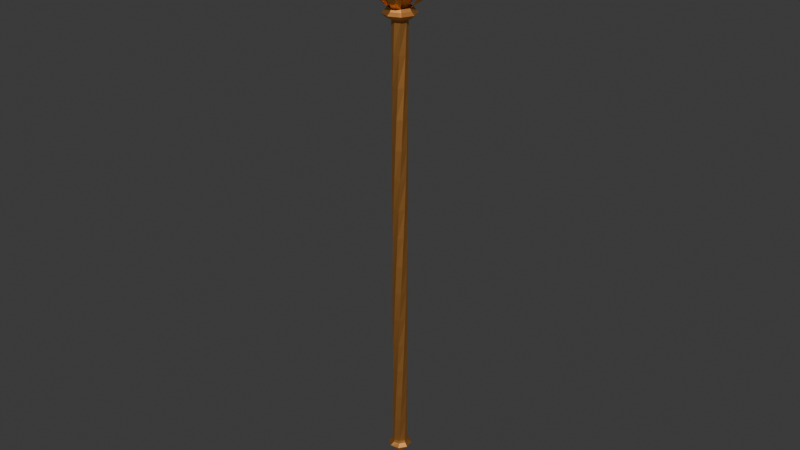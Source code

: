 # Source: staff.blend  (saved by Blender 4.4.32; exported with 4.5.12 LTS)
import bpy
from mathutils import Matrix  # noqa: F401  (used for matrix-valued properties, if any)

bpy.ops.wm.read_factory_settings(use_empty=True)
scene = bpy.context.scene
scene.name = 'Scene'

# ---- collections
col_collection = bpy.data.collections.new('Collection'); scene.collection.children.link(col_collection)

# ---- materials (node trees are filled in below, after node groups)
mat_material = bpy.data.materials.new('Material')
mat_material.alpha_threshold = 0.0
mat_material.use_transparent_shadow = False
mat_material.roughness = 0.5
mat_material.line_color = (0.0, 0.0, 0.0, 1.0)
mat_material_001 = bpy.data.materials.new('Material.001')
mat_material_001.use_transparent_shadow = False

# ---- material node trees
mat_material.use_nodes = True; mat_material.node_tree.nodes.clear()
_N = mat_material.node_tree.nodes; _L = mat_material.node_tree.links
n0 = _N.new('ShaderNodeBsdfPrincipled'); n0.name = 'Principled BSDF'; n0.location = (-18, 142)
n0.inputs[0].default_value = (0.8006, 0.3705, 0.1026, 1.0)
n0.inputs[1].default_value = 0.9455
n0.inputs[27].default_value = (1.0, 0.8479, 0.2661, 1.0)
n1 = _N.new('ShaderNodeOutputMaterial'); n1.name = 'Material Output'; n1.location = (272, 142)
_L.new(n0.outputs[0], n1.inputs[0])
n1.is_active_output = True
mat_material_001.use_nodes = True; mat_material_001.node_tree.nodes.clear()
_N = mat_material_001.node_tree.nodes; _L = mat_material_001.node_tree.links
n0 = _N.new('ShaderNodeBsdfPrincipled'); n0.name = 'Principled BSDF'; n0.location = (23, 299)
n0.inputs[0].default_value = (1.0, 0.6957, 0.01269, 1.0)
n0.inputs[1].default_value = 0.7909
n0.inputs[2].default_value = 0.3227
n0.inputs[27].default_value = (1.0, 0.6939, 0.01298, 1.0)
n1 = _N.new('ShaderNodeOutputMaterial'); n1.name = 'Material Output'; n1.location = (313, 299)
_L.new(n0.outputs[0], n1.inputs[0])
n1.is_active_output = True

# ---- world
world_world = bpy.data.worlds.new('World'); scene.world = world_world
world_world.use_nodes = True; world_world.node_tree.nodes.clear()
_N = world_world.node_tree.nodes; _L = world_world.node_tree.links
n0 = _N.new('ShaderNodeOutputWorld'); n0.name = 'World Output'; n0.location = (300, 300)
n1 = _N.new('ShaderNodeBackground'); n1.name = 'Background'; n1.location = (10, 300)
n1.inputs[0].default_value = (0.05088, 0.05088, 0.05088, 1.0)
_L.new(n1.outputs[0], n0.inputs[0])
n0.is_active_output = True
world_world.color = (0.05088, 0.05088, 0.05088)
world_world.use_sun_shadow = False
world_world.sun_shadow_jitter_overblur = 0.0

# ---- meshes
me_cube = bpy.data.meshes.new('Cube')
me_cube.from_pydata([(3.148e-05, -0.001434, -0.02072), (-3.148e-05, 0.001434, -0.02072), (-0.0007538, 0.003765, -0.01442), (0.0007538, -0.003765, -0.01442), (-0.003784, 0.000807, -0.01442), (-0.001381, 0.0002486, -0.02072), (0.003784, -0.000807, -0.01442), (0.001381, -0.0002486, -0.02072), (-0.003522, 0.005201, 0.3303), (-0.004342, 0.004542, 0.3553), (-0.005041, 0.003756, 0.3802), (-0.005599, 0.002863, 0.4057), (0.001788, 0.001776, 0.02017), (0.002521, -8.509e-06, 0.02017), (-0.001788, -0.001776, 0.02017), (-0.002521, 8.509e-06, 0.02017), (0.001776, -0.001788, 0.02017), (-0.001776, 0.001788, 0.02017), (8.509e-06, 0.002521, 0.02017), (-8.509e-06, -0.002521, 0.02017), (0.006321, 0.007749, 0.02913), (-0.006321, -0.007749, 0.02913), (0.00101, -0.009949, 0.02913), (0.009949, 0.00101, 0.02913), (-0.009949, -0.00101, 0.02913), (0.007749, -0.006321, 0.02913), (-0.007749, 0.006321, 0.02913), (-0.00101, 0.009949, 0.02913), (0.004118, 0.005639, 0.03161), (-0.004118, -0.005639, 0.03161), (0.001075, -0.006899, 0.03161), (0.006899, 0.001075, 0.03161), (-0.006899, -0.001075, 0.03161), (0.005639, -0.004118, 0.03161), (-0.005639, 0.004118, 0.03161), (-0.001075, 0.006899, 0.03161), (0.01164, 0.01199, -6.966e-05), (0.003928, -0.007862, 9.283e-05), (-0.003928, 0.007862, 9.283e-05), (-0.01164, -0.01199, -6.966e-05), (0.008727, -0.001266, 9.283e-05), (-0.008727, 0.001266, 9.283e-05), (-0.007933, -0.01458, -6.966e-05), (0.007933, 0.01458, -6.966e-05), (0.006838, 0.002983, -0.008125), (0.002497, -0.00671, -0.004891), (-0.002497, 0.00671, -0.004891), (0.007118, -0.001079, -0.004891), (-0.007118, 0.001079, -0.004891), (-0.006838, -0.002983, -0.008125), (-0.002084, -0.007176, -0.008125), (0.002084, 0.007176, -0.008125), (-0.006768, -0.005097, 0.007803), (-0.001281, -0.008373, 0.007803), (0.001281, 0.008373, 0.007803), (0.006768, 0.005097, 0.007803), (0.002962, -0.006671, 0.005461), (-0.002962, 0.006671, 0.005461), (0.007355, 0.0002022, 0.005461), (-0.007355, -0.0002022, 0.005461), (-0.002604, 0.005713, 0.3054), (-0.001613, 0.006065, 0.2805), (-0.0005787, 0.006247, 0.2555), (0.0004714, 0.006253, 0.2306), (0.001507, 0.006084, 0.2057), (0.0025, 0.005745, 0.1807), (0.003422, 0.005245, 0.1558), (0.004248, 0.004599, 0.1309), (0.004953, 0.003824, 0.1059), (0.005519, 0.002943, 0.08098), (0.005931, 0.00198, 0.05604), (0.005599, -0.002863, 0.4057), (0.005041, -0.003756, 0.3802), (0.004342, -0.004542, 0.3553), (0.003522, -0.005201, 0.3303), (0.002604, -0.005713, 0.3054), (0.001613, -0.006065, 0.2805), (0.0005787, -0.006247, 0.2555), (-0.0004714, -0.006253, 0.2306), (-0.001507, -0.006084, 0.2057), (-0.0025, -0.005745, 0.1807), (-0.003422, -0.005245, 0.1558), (-0.004248, -0.004599, 0.1309), (-0.004953, -0.003824, 0.1059), (-0.005519, -0.002943, 0.08098), (-0.005931, -0.00198, 0.05604), (-0.001934, 0.005984, 0.4057), (-0.0009087, 0.00622, 0.3802), (0.0001418, 0.006282, 0.3553), (0.001187, 0.006168, 0.3303), (0.002199, 0.005881, 0.3054), (0.003148, 0.005429, 0.2805), (0.004008, 0.004826, 0.2555), (0.004755, 0.004088, 0.2306), (0.005368, 0.003236, 0.2057), (0.00583, 0.002294, 0.1807), (0.006129, 0.001289, 0.1558), (0.006255, 0.0002484, 0.1309), (0.006207, -0.0007983, 0.1059), (0.005984, -0.001822, 0.08098), (0.005594, -0.002793, 0.05604), (0.001934, -0.005984, 0.4057), (0.0009087, -0.00622, 0.3802), (-0.0001418, -0.006282, 0.3553), (-0.001187, -0.006168, 0.3303), (-0.002199, -0.005881, 0.3054), (-0.003148, -0.005429, 0.2805), (-0.004008, -0.004826, 0.2555), (-0.004755, -0.004088, 0.2306), (-0.005368, -0.003236, 0.2057), (-0.00583, -0.002294, 0.1807), (-0.006129, -0.001289, 0.1558), (-0.006255, -0.0002484, 0.1309), (-0.006207, 0.0007983, 0.1059), (-0.005984, 0.001822, 0.08098), (-0.005594, 0.002793, 0.05604), (-0.002863, -0.005599, 0.4057), (-0.003756, -0.005041, 0.3802), (-0.004542, -0.004342, 0.3553), (-0.005201, -0.003522, 0.3303), (-0.005713, -0.002604, 0.3054), (-0.006065, -0.001613, 0.2805), (-0.006247, -0.0005787, 0.2555), (-0.006253, 0.0004714, 0.2306), (-0.006084, 0.001507, 0.2057), (-0.005745, 0.0025, 0.1807), (-0.005245, 0.003422, 0.1558), (-0.004599, 0.004248, 0.1309), (-0.003824, 0.004953, 0.1059), (-0.002943, 0.005519, 0.08098), (-0.00198, 0.005931, 0.05604), (0.002793, 0.005594, 0.05604), (0.001822, 0.005984, 0.08098), (0.0007983, 0.006207, 0.1059), (-0.0002484, 0.006255, 0.1309), (-0.001289, 0.006129, 0.1558), (-0.002294, 0.00583, 0.1807), (-0.003236, 0.005368, 0.2057), (-0.004088, 0.004755, 0.2306), (-0.004826, 0.004008, 0.2555), (-0.005429, 0.003148, 0.2805), (-0.005881, 0.002199, 0.3054), (-0.006168, 0.001187, 0.3303), (-0.006282, 0.0001418, 0.3553), (-0.00622, -0.0009087, 0.3802), (-0.005984, -0.001934, 0.4057), (-0.002793, -0.005594, 0.05604), (-0.001822, -0.005984, 0.08098), (-0.0007983, -0.006207, 0.1059), (0.0002484, -0.006255, 0.1309), (0.001289, -0.006129, 0.1558), (0.002294, -0.00583, 0.1807), (0.003236, -0.005368, 0.2057), (0.004088, -0.004755, 0.2306), (0.004826, -0.004008, 0.2555), (0.005429, -0.003148, 0.2805), (0.005881, -0.002199, 0.3054), (0.006168, -0.001187, 0.3303), (0.006282, -0.0001418, 0.3553), (0.00622, 0.0009087, 0.3802), (0.005984, 0.001934, 0.4057), (0.004292, 0.008393, 0.4155), (0.00897, 0.0029, 0.4155), (-0.00897, -0.0029, 0.4155), (-0.004292, -0.008393, 0.4155), (0.00198, -0.005931, 0.05604), (0.002943, -0.005519, 0.08098), (0.003824, -0.004953, 0.1059), (0.004599, -0.004248, 0.1309), (0.005245, -0.003422, 0.1558), (0.005745, -0.0025, 0.1807), (0.006084, -0.001507, 0.2057), (0.006253, -0.0004714, 0.2306), (0.006247, 0.0005787, 0.2555), (0.006065, 0.001613, 0.2805), (0.005713, 0.002604, 0.3054), (0.005201, 0.003522, 0.3303), (0.004542, 0.004342, 0.3553), (0.003756, 0.005041, 0.3802), (0.002863, 0.005599, 0.4057), (0.0029, -0.00897, 0.4155), (-0.0029, 0.00897, 0.4155), (0.008393, -0.004292, 0.4155), (-0.008393, 0.004292, 0.4155), (0.006157, 0.001074, 0.0338), (-0.006157, -0.001074, 0.0338), (0.005113, -0.003594, 0.0338), (-0.005113, 0.003594, 0.0338), (-0.001074, 0.006157, 0.0338), (0.003594, 0.005113, 0.0338), (-0.003594, -0.005113, 0.0338), (0.001074, -0.006157, 0.0338), (0.005337, 0.0004394, 0.02465), (-0.005337, -0.0004394, 0.02465), (0.004085, -0.003463, 0.02465), (-0.004085, 0.003463, 0.02465), (-0.0004394, 0.005337, 0.02465), (0.003463, 0.004085, 0.02465), (-0.003463, -0.004085, 0.02465), (0.0004394, -0.005337, 0.02465), (0.01055, 0.02063, 0.4319), (0.02205, 0.007128, 0.4319), (-0.02205, -0.007128, 0.4319), (-0.01055, -0.02063, 0.4319), (0.007128, -0.02205, 0.4319), (-0.007128, 0.02205, 0.4319), (0.02063, -0.01055, 0.4319), (-0.02063, 0.01055, 0.4319), (0.0141, 0.02756, 0.4487), (0.02946, 0.009523, 0.4487), (-0.02946, -0.009523, 0.4487), (-0.0141, -0.02756, 0.4487), (0.009523, -0.02946, 0.4487), (-0.009523, 0.02946, 0.4487), (0.02756, -0.0141, 0.4487), (-0.02756, 0.0141, 0.4487), (0.00313, 0.01783, 0.4967), (0.0181, 0.0002482, 0.4967), (-0.0181, -0.0002482, 0.4967), (-0.00313, -0.01783, 0.4967), (0.0002482, -0.0181, 0.4967), (-0.0002481, 0.0181, 0.4967), (0.01783, -0.00313, 0.4967), (-0.01783, 0.00313, 0.4967), (-0.006222, -0.01217, 0.4109), (0.013, 0.004204, 0.4109), (-0.01217, 0.006222, 0.4109), (-0.013, -0.004204, 0.4109), (0.004204, -0.013, 0.4109), (0.01217, -0.006222, 0.4109), (-0.004204, 0.013, 0.4109), (0.006222, 0.01217, 0.4109), (-0.004997, -0.009771, 0.4133), (-0.01044, -0.003376, 0.4133), (0.009771, -0.004997, 0.4133), (-0.003376, 0.01044, 0.4133), (0.01044, 0.003376, 0.4133), (-0.009771, 0.004997, 0.4133), (0.003376, -0.01044, 0.4133), (0.004997, 0.009771, 0.4133), (0.01044, 0.003375, 0.4082), (-0.009767, 0.004995, 0.4082), (0.003375, -0.01044, 0.4082), (0.004995, 0.009767, 0.4082), (-0.004995, -0.009767, 0.4082), (-0.01044, -0.003375, 0.4082), (0.009767, -0.004995, 0.4082), (-0.003375, 0.01044, 0.4082), (0.0021, 0.01889, 0.5012), (0.01898, -0.0009377, 0.5012), (-0.01898, 0.0009377, 0.5012), (-0.0021, -0.01889, 0.5012), (-0.0009377, -0.01898, 0.5012), (0.0009377, 0.01898, 0.5012), (0.01889, -0.0021, 0.5012), (-0.01889, 0.0021, 0.5012), (0.005571, 0.001846, 0.4155), (0.005233, -0.002645, 0.4155), (-0.005273, 0.002662, 0.4155), (-0.005611, -0.001829, 0.4155), (-0.002674, -0.005244, 0.4155), (0.002634, 0.005261, 0.4155), (0.001817, -0.005582, 0.4155), (-0.001858, 0.005599, 0.4155), (0.01337, 0.004937, 0.4257), (0.01248, -0.00687, 0.4257), (-0.01252, 0.006887, 0.4257), (-0.01341, -0.00492, 0.4257), (-0.006899, -0.01249, 0.4257), (0.006858, 0.01251, 0.4257), (0.004909, -0.01338, 0.4257), (-0.004949, 0.0134, 0.4257), (0.01864, 0.00893, 0.4362), (0.01709, -0.01161, 0.4362), (-0.01713, 0.01162, 0.4362), (-0.01868, -0.008913, 0.4362), (-0.01163, -0.0171, 0.4362), (0.01159, 0.01712, 0.4362), (0.008902, -0.01865, 0.4362), (-0.008942, 0.01866, 0.4362), (0.0173, 0.01158, 0.4522), (0.01538, -0.01402, 0.4522), (-0.01542, 0.01404, 0.4522), (-0.01734, -0.01156, 0.4522), (-0.01405, -0.01539, 0.4522), (0.01401, 0.01541, 0.4522), (0.01155, -0.01732, 0.4522), (-0.01159, 0.01733, 0.4522), (0.01082, 0.008767, 0.4705), (0.009386, -0.01027, 0.4705), (-0.009426, 0.01029, 0.4705), (-0.01086, -0.008749, 0.4705), (-0.0103, -0.009398, 0.4705), (0.01026, 0.009415, 0.4705), (0.008738, -0.01083, 0.4705), (-0.008778, 0.01085, 0.4705), (0.002869, 0.0001028, 0.4155), (0.0005058, 0.002851, 0.4155), (-0.000546, -0.002834, 0.4155), (-0.002909, -8.576e-05, 0.4155), (0.008278, 0.02579, 0.4336), (-0.000792, 0.01669, 0.4209), (0.003441, 0.01635, 0.4209), (0.01669, 0.000792, 0.4209), (0.01635, -0.003441, 0.4209), (-0.01669, -0.000792, 0.4209), (-0.01635, 0.003441, 0.4209), (0.000792, -0.01669, 0.4209), (-0.003441, -0.01635, 0.4209), (0.02678, 0.004062, 0.4336), (-0.004062, 0.02678, 0.4336), (0.02579, -0.008278, 0.4336), (0.004062, -0.02678, 0.4336), (-0.008278, -0.02579, 0.4336), (-0.02678, -0.004062, 0.4336), (-0.02579, 0.008278, 0.4336), (-0.03138, 0.01112, 0.447), (-0.03275, -0.005979, 0.447), (0.01112, 0.03138, 0.447), (-0.005979, 0.03275, 0.447), (-0.01112, -0.03138, 0.447), (0.005979, -0.03275, 0.447), (0.03138, -0.01112, 0.447), (0.03275, 0.005979, 0.447), (0.001368, 0.0237, 0.485), (0.002426, 0.02361, 0.485), (0.0237, -0.001368, 0.485), (0.02361, -0.002426, 0.485), (-0.0237, 0.001368, 0.485), (-0.02361, 0.002426, 0.485), (-0.001368, -0.0237, 0.485), (-0.002426, -0.02361, 0.485), (0.0005194, -0.0006054, 0.4211), (6.814e-05, -7.942e-05, 0.4513), (-0.0006054, -0.0005194, 0.4211), (-7.942e-05, -6.814e-05, 0.4513), (0.0006054, 0.0005194, 0.4211), (7.942e-05, 6.814e-05, 0.4513), (-0.0005194, 0.0006054, 0.4211), (-6.814e-05, 7.942e-05, 0.4513), (0.007641, -0.008906, 0.428), (-0.008906, -0.007641, 0.428), (-0.007641, 0.008906, 0.428), (0.008906, 0.007641, 0.428), (0.003421, -0.003987, 0.427), (-0.003987, -0.003421, 0.427), (-0.003421, 0.003987, 0.427), (0.003987, 0.003421, 0.427), (0.001312, -0.001529, 0.4337), (-0.001529, -0.001312, 0.4337), (-0.001312, 0.001529, 0.4337), (0.001529, 0.001312, 0.4337), (-0.002429, -0.002084, 0.4303), (-0.002084, 0.002429, 0.4303), (0.002429, 0.002084, 0.4303), (0.002084, -0.002429, 0.4303), (-0.007654, -0.006566, 0.4254), (-0.006566, 0.007654, 0.4254), (0.007654, 0.006566, 0.4254), (0.006566, -0.007654, 0.4254), (-0.004908, -0.004211, 0.423), (-0.004211, 0.004908, 0.423), (0.004908, 0.004211, 0.423), (0.004211, -0.004908, 0.423), (-0.0003887, 2.973e-05, 0.4211), (-0.0001043, 7.979e-06, 0.4513), (0.0003887, -2.973e-05, 0.4211), (0.0001043, -7.979e-06, 0.4513), (0.005719, -0.0004374, 0.4258), (-0.005719, 0.0004374, 0.4258), (0.003066, -0.0002345, 0.4251), (-0.003066, 0.0002345, 0.4251), (0.001421, -0.0001086, 0.4337), (-0.001421, 0.0001086, 0.4337), (-0.002256, 0.0001725, 0.4303), (0.002256, -0.0001725, 0.4303), (-0.004915, 0.0003759, 0.4241), (0.004915, -0.0003759, 0.4241), (0.003152, -0.000241, 0.4224), (-0.003152, 0.000241, 0.4224), (-2.973e-05, -0.0003887, 0.4211), (-7.979e-06, -0.0001043, 0.4513), (2.973e-05, 0.0003887, 0.4211), (7.979e-06, 0.0001043, 0.4513), (0.0004374, 0.005719, 0.4258), (-0.0004374, -0.005719, 0.4258), (0.0002345, 0.003066, 0.4251), (-0.0002345, -0.003066, 0.4251), (0.0001086, 0.001421, 0.4337), (-0.0001086, -0.001421, 0.4337), (-0.0001725, -0.002256, 0.4303), (0.0001725, 0.002256, 0.4303), (-0.0003759, -0.004915, 0.4241), (0.0003759, 0.004915, 0.4241), (0.000241, 0.003152, 0.4224), (-0.000241, -0.003152, 0.4224), (4.316e-12, 8.872e-11, 0.4534), (3.261e-11, 3.501e-11, 0.4211), (0.000626, -0.0007296, 0.4398), (-0.0007296, -0.000626, 0.4398), (-0.000626, 0.0007296, 0.4398), (0.0007296, 0.000626, 0.4398), (0.0006778, -5.183e-05, 0.4398), (-0.0006778, 5.183e-05, 0.4398), (5.183e-05, 0.0006778, 0.4398), (-5.183e-05, -0.0006778, 0.4398)], [], [(4, 2, 1, 5), (65, 136, 137, 64), (70, 131, 132, 69), (68, 133, 134, 67), (69, 132, 133, 68), (66, 135, 136, 65), (184, 189, 131, 70), (67, 134, 135, 66), (64, 137, 138, 63), (45, 50, 0, 3), (44, 47, 6, 7), (49, 48, 4, 5), (47, 45, 3, 6), (50, 49, 5, 0), (51, 44, 7, 1), (48, 46, 2, 4), (46, 51, 1, 2), (197, 196, 27, 20), (199, 194, 25, 22), (198, 199, 22, 21), (196, 195, 26, 27), (195, 193, 24, 26), (194, 192, 23, 25), (193, 198, 21, 24), (192, 197, 20, 23), (20, 27, 35, 28), (22, 25, 33, 30), (21, 22, 30, 29), (27, 26, 34, 35), (26, 24, 32, 34), (25, 23, 31, 33), (24, 21, 29, 32), (23, 20, 28, 31), (5, 1, 7, 0), (0, 7, 6, 3), (57, 54, 43, 38), (59, 57, 38, 41), (54, 55, 36, 43), (53, 52, 39, 42), (58, 56, 37, 40), (52, 59, 41, 39), (55, 58, 40, 36), (56, 53, 42, 37), (38, 43, 51, 46), (41, 38, 46, 48), (43, 36, 44, 51), (42, 39, 49, 50), (40, 37, 45, 47), (39, 41, 48, 49), (36, 40, 47, 44), (37, 42, 50, 45), (16, 19, 53, 56), (12, 13, 58, 55), (14, 15, 59, 52), (13, 16, 56, 58), (19, 14, 52, 53), (18, 12, 55, 54), (15, 17, 57, 59), (17, 18, 54, 57), (63, 138, 139, 62), (62, 139, 140, 61), (61, 140, 141, 60), (60, 141, 142, 8), (8, 142, 143, 9), (9, 143, 144, 10), (10, 144, 145, 11), (185, 190, 146, 85), (85, 146, 147, 84), (84, 147, 148, 83), (83, 148, 149, 82), (82, 149, 150, 81), (81, 150, 151, 80), (80, 151, 152, 79), (79, 152, 153, 78), (78, 153, 154, 77), (77, 154, 155, 76), (76, 155, 156, 75), (75, 156, 157, 74), (74, 157, 158, 73), (73, 158, 159, 72), (72, 159, 160, 71), (186, 184, 70, 100), (100, 70, 69, 99), (99, 69, 68, 98), (98, 68, 67, 97), (97, 67, 66, 96), (96, 66, 65, 95), (95, 65, 64, 94), (94, 64, 63, 93), (93, 63, 62, 92), (92, 62, 61, 91), (91, 61, 60, 90), (90, 60, 8, 89), (89, 8, 9, 88), (88, 9, 10, 87), (87, 10, 11, 86), (187, 185, 85, 115), (115, 85, 84, 114), (114, 84, 83, 113), (113, 83, 82, 112), (112, 82, 81, 111), (111, 81, 80, 110), (110, 80, 79, 109), (109, 79, 78, 108), (108, 78, 77, 107), (107, 77, 76, 106), (106, 76, 75, 105), (105, 75, 74, 104), (104, 74, 73, 103), (103, 73, 72, 102), (102, 72, 71, 101), (188, 187, 115, 130), (130, 115, 114, 129), (129, 114, 113, 128), (128, 113, 112, 127), (127, 112, 111, 126), (126, 111, 110, 125), (125, 110, 109, 124), (124, 109, 108, 123), (123, 108, 107, 122), (122, 107, 106, 121), (121, 106, 105, 120), (120, 105, 104, 119), (119, 104, 103, 118), (118, 103, 102, 117), (117, 102, 101, 116), (190, 191, 165, 146), (146, 165, 166, 147), (147, 166, 167, 148), (148, 167, 168, 149), (149, 168, 169, 150), (150, 169, 170, 151), (151, 170, 171, 152), (152, 171, 172, 153), (153, 172, 173, 154), (154, 173, 174, 155), (155, 174, 175, 156), (156, 175, 176, 157), (157, 176, 177, 158), (158, 177, 178, 159), (159, 178, 179, 160), (236, 239, 161, 162), (237, 233, 163, 183), (238, 234, 182, 180), (239, 235, 181, 161), (191, 186, 100, 165), (165, 100, 99, 166), (166, 99, 98, 167), (167, 98, 97, 168), (168, 97, 96, 169), (169, 96, 95, 170), (170, 95, 94, 171), (171, 94, 93, 172), (172, 93, 92, 173), (173, 92, 91, 174), (174, 91, 90, 175), (175, 90, 89, 176), (176, 89, 88, 177), (177, 88, 87, 178), (178, 87, 86, 179), (189, 188, 130, 131), (131, 130, 129, 132), (132, 129, 128, 133), (133, 128, 127, 134), (134, 127, 126, 135), (135, 126, 125, 136), (136, 125, 124, 137), (137, 124, 123, 138), (138, 123, 122, 139), (139, 122, 121, 140), (140, 121, 120, 141), (141, 120, 119, 142), (142, 119, 118, 143), (143, 118, 117, 144), (144, 117, 116, 145), (235, 237, 183, 181), (233, 232, 164, 163), (232, 238, 180, 164), (234, 236, 162, 182), (28, 35, 188, 189), (30, 33, 186, 191), (29, 30, 191, 190), (35, 34, 187, 188), (34, 32, 185, 187), (33, 31, 184, 186), (32, 29, 190, 185), (31, 28, 189, 184), (13, 12, 197, 192), (15, 14, 198, 193), (16, 13, 192, 194), (17, 15, 193, 195), (18, 17, 195, 196), (14, 19, 199, 198), (19, 16, 194, 199), (12, 18, 196, 197), (302, 301, 310, 300), (304, 303, 309, 311), (308, 307, 312, 313), (306, 305, 314, 315), (315, 314, 317, 316), (300, 310, 319, 318), (313, 312, 321, 320), (311, 309, 323, 322), (316, 317, 328, 329), (318, 319, 324, 325), (320, 321, 330, 331), (322, 323, 326, 327), (246, 240, 225, 229), (244, 242, 228, 224), (245, 244, 224, 227), (247, 241, 226, 230), (243, 247, 230, 231), (242, 246, 229, 228), (241, 245, 227, 226), (240, 243, 231, 225), (229, 225, 236, 234), (224, 228, 238, 232), (227, 224, 232, 233), (230, 226, 237, 235), (231, 230, 235, 239), (228, 229, 234, 238), (226, 227, 233, 237), (225, 231, 239, 236), (160, 179, 243, 240), (11, 145, 245, 241), (101, 71, 246, 242), (179, 86, 247, 243), (86, 11, 241, 247), (145, 116, 244, 245), (116, 101, 242, 244), (71, 160, 240, 246), (223, 218, 250, 255), (216, 221, 253, 248), (219, 220, 252, 251), (222, 217, 249, 254), (256, 261, 269, 264), (262, 257, 265, 270), (259, 260, 268, 267), (263, 258, 266, 271), (271, 266, 274, 279), (264, 269, 277, 272), (267, 268, 276, 275), (270, 265, 273, 278), (279, 274, 282, 287), (272, 277, 285, 280), (275, 276, 284, 283), (278, 273, 281, 286), (287, 282, 290, 295), (280, 285, 293, 288), (283, 284, 292, 291), (286, 281, 289, 294), (297, 299, 258, 263), (257, 262, 298, 296), (296, 298, 299, 297), (259, 299, 298, 260), (261, 256, 296, 297), (301, 302, 161, 181), (303, 304, 182, 162), (305, 306, 183, 163), (307, 308, 164, 180), (302, 300, 200, 161), (309, 303, 162, 201), (310, 301, 181, 205), (304, 311, 206, 182), (312, 307, 180, 204), (308, 313, 203, 164), (314, 305, 163, 202), (306, 315, 207, 183), (315, 316, 215, 207), (317, 314, 202, 210), (300, 318, 208, 200), (319, 310, 205, 213), (313, 320, 211, 203), (321, 312, 204, 212), (311, 322, 214, 206), (323, 309, 201, 209), (325, 324, 221, 216), (327, 326, 217, 222), (329, 328, 218, 223), (331, 330, 220, 219), (316, 329, 223, 215), (328, 317, 210, 218), (318, 325, 216, 208), (324, 319, 213, 221), (320, 331, 219, 211), (330, 321, 212, 220), (322, 327, 222, 214), (326, 323, 209, 217), (405, 381, 335, 399), (403, 365, 339, 400), (404, 383, 337, 401), (402, 367, 333, 398), (397, 382, 336, 366), (396, 381, 333, 367), (377, 368, 340, 359), (393, 384, 343, 358), (376, 369, 342, 357), (392, 385, 341, 356), (368, 370, 344, 340), (384, 386, 347, 343), (369, 371, 346, 342), (385, 387, 345, 341), (375, 372, 348, 355), (391, 388, 351, 354), (374, 373, 350, 353), (390, 389, 349, 352), (387, 390, 352, 345), (371, 374, 353, 346), (386, 391, 354, 347), (370, 375, 355, 344), (395, 392, 356, 360), (379, 376, 357, 361), (394, 393, 358, 362), (378, 377, 359, 363), (366, 378, 363, 332), (382, 394, 362, 336), (364, 379, 361, 338), (380, 395, 360, 334), (334, 360, 379, 364), (336, 362, 378, 366), (362, 358, 377, 378), (360, 356, 376, 379), (347, 354, 375, 370), (345, 352, 374, 371), (352, 349, 373, 374), (354, 351, 372, 375), (341, 345, 371, 369), (343, 347, 370, 368), (356, 341, 369, 376), (358, 343, 368, 377), (383, 396, 367, 337), (380, 397, 366, 332), (401, 337, 367, 402), (399, 335, 365, 403), (334, 364, 397, 380), (339, 365, 396, 383), (332, 363, 395, 380), (338, 361, 394, 382), (361, 357, 393, 394), (363, 359, 392, 395), (346, 353, 391, 386), (344, 355, 390, 387), (355, 348, 389, 390), (353, 350, 388, 391), (340, 344, 387, 385), (342, 346, 386, 384), (359, 340, 385, 392), (357, 342, 384, 393), (365, 335, 381, 396), (364, 338, 382, 397), (400, 339, 383, 404), (398, 333, 381, 405), (348, 398, 405, 389), (350, 400, 404, 388), (349, 399, 403, 373), (351, 401, 402, 372), (372, 402, 398, 348), (388, 404, 401, 351), (373, 403, 400, 350), (389, 405, 399, 349)])
me_cube.polygons.foreach_set('material_index', [0, 0, 0, 0, 0, 0, 0, 0, 0, 0, 0, 0, 0, 0, 0, 0, 0, 0, 0, 0, 0, 0, 0, 0, 0, 0, 0, 0, 0, 0, 0, 0, 0, 0, 0, 0, 0, 0, 0, 0, 0, 0, 0, 0, 0, 0, 0, 0, 0, 0, 0, 0, 0, 0, 0, 0, 0, 0, 0, 0, 0, 0, 0, 0, 0, 0, 0, 0, 0, 0, 0, 0, 0, 0, 0, 0, 0, 0, 0, 0, 0, 0, 0, 0, 0, 0, 0, 0, 0, 0, 0, 0, 0, 0, 0, 0, 0, 0, 0, 0, 0, 0, 0, 0, 0, 0, 0, 0, 0, 0, 0, 0, 0, 0, 0, 0, 0, 0, 0, 0, 0, 0, 0, 0, 0, 0, 0, 0, 0, 0, 0, 0, 0, 0, 0, 0, 0, 0, 0, 0, 0, 0, 0, 0, 0, 0, 0, 0, 0, 0, 0, 0, 0, 0, 0, 0, 0, 0, 0, 0, 0, 0, 0, 0, 0, 0, 0, 0, 0, 0, 0, 0, 0, 0, 0, 0, 0, 0, 0, 0, 0, 0, 0, 0, 0, 0, 0, 0, 0, 0, 0, 0, 0, 0, 0, 0, 0, 0, 0, 0, 0, 0, 0, 0, 0, 0, 0, 0, 0, 0, 0, 0, 0, 0, 0, 0, 0, 0, 0, 0, 0, 0, 0, 0, 0, 0, 0, 0, 0, 0, 0, 0, 0, 0, 0, 0, 0, 0, 0, 0, 0, 0, 0, 0, 0, 0, 0, 0, 0, 0, 0, 0, 0, 0, 0, 0, 0, 0, 0, 0, 0, 0, 0, 0, 0, 0, 0, 0, 0, 0, 0, 0, 0, 0, 0, 0, 0, 0, 0, 0, 0, 0, 0, 0, 0, 0, 0, 0, 1, 1, 1, 1, 1, 1, 1, 1, 1, 1, 1, 1, 1, 1, 1, 1, 1, 1, 1, 1, 1, 1, 1, 1, 1, 1, 1, 1, 1, 1, 1, 1, 1, 1, 1, 1, 1, 1, 1, 1, 1, 1, 1, 1, 1, 1, 1, 1, 1, 1, 1, 1, 1, 1, 1, 1, 1, 1, 1, 1, 1, 1, 1, 1, 1, 1, 1, 1, 1, 1, 1, 1])
_uv = me_cube.uv_layers.new(name='UVMap')
_uv.uv.foreach_set('vector', [0.125, 0.625, 0.125, 0.5, 0.25, 0.5, 0.125, 0.75, 0.375, 0.625, 0.375, 0.5, 0.375, 0.5, 0.375, 0.625, 0.375, 0.625, 0.375, 0.5, 0.375, 0.5, 0.375, 0.625, 0.375, 0.625, 0.375, 0.5, 0.375, 0.5, 0.375, 0.625, 0.375, 0.625, 0.375, 0.5, 0.375, 0.5, 0.375, 0.625, 0.375, 0.625, 0.375, 0.5, 0.375, 0.5, 0.375, 0.625, 0.375, 0.625, 0.375, 0.5, 0.375, 0.5, 0.375, 0.625, 0.375, 0.625, 0.375, 0.5, 0.375, 0.5, 0.375, 0.625, 0.375, 0.625, 0.375, 0.5, 0.375, 0.5, 0.375, 0.625, 0.375, 0.75, 0.25, 0.75, 0.25, 0.75, 0.375, 0.75, 0.375, 0.5, 0.375, 0.625, 0.375, 0.625, 0.375, 0.5, 0.125, 0.75, 0.125, 0.625, 0.125, 0.625, 0.125, 0.75, 0.375, 0.625, 0.375, 0.75, 0.375, 0.75, 0.375, 0.625, 0.25, 0.75, 0.125, 0.75, 0.125, 0.75, 0.25, 0.75, 0.25, 0.5, 0.375, 0.5, 0.375, 0.5, 0.25, 0.5, 0.125, 0.625, 0.125, 0.5, 0.125, 0.5, 0.125, 0.625, 0.125, 0.5, 0.25, 0.5, 0.25, 0.5, 0.125, 0.5, 0.375, 0.5, 0.25, 0.5, 0.25, 0.5, 0.375, 0.5, 0.25, 0.75, 0.375, 0.75, 0.375, 0.75, 0.25, 0.75, 0.125, 0.75, 0.25, 0.75, 0.25, 0.75, 0.125, 0.75, 0.25, 0.5, 0.125, 0.5, 0.125, 0.5, 0.25, 0.5, 0.125, 0.5, 0.125, 0.625, 0.125, 0.625, 0.125, 0.5, 0.375, 0.75, 0.375, 0.625, 0.375, 0.625, 0.375, 0.75, 0.125, 0.625, 0.125, 0.75, 0.125, 0.75, 0.125, 0.625, 0.375, 0.625, 0.375, 0.5, 0.375, 0.5, 0.375, 0.625, 0.375, 0.5, 0.25, 0.5, 0.25, 0.5, 0.375, 0.5, 0.25, 0.75, 0.375, 0.75, 0.375, 0.75, 0.25, 0.75, 0.125, 0.75, 0.25, 0.75, 0.25, 0.75, 0.125, 0.75, 0.25, 0.5, 0.125, 0.5, 0.125, 0.5, 0.25, 0.5, 0.125, 0.5, 0.125, 0.625, 0.125, 0.625, 0.125, 0.5, 0.375, 0.75, 0.375, 0.625, 0.375, 0.625, 0.375, 0.75, 0.125, 0.625, 0.125, 0.75, 0.125, 0.75, 0.125, 0.625, 0.375, 0.625, 0.375, 0.5, 0.375, 0.5, 0.375, 0.625, 0.125, 0.75, 0.25, 0.5, 0.375, 0.5, 0.25, 0.75, 0.25, 0.75, 0.375, 0.5, 0.375, 0.625, 0.375, 0.75, 0.125, 0.5, 0.25, 0.5, 0.25, 0.5, 0.125, 0.5, 0.125, 0.625, 0.125, 0.5, 0.125, 0.5, 0.125, 0.625, 0.25, 0.5, 0.375, 0.5, 0.375, 0.5, 0.25, 0.5, 0.25, 0.75, 0.125, 0.75, 0.125, 0.75, 0.25, 0.75, 0.375, 0.625, 0.375, 0.75, 0.375, 0.75, 0.375, 0.625, 0.125, 0.75, 0.125, 0.625, 0.125, 0.625, 0.125, 0.75, 0.375, 0.5, 0.375, 0.625, 0.375, 0.625, 0.375, 0.5, 0.375, 0.75, 0.25, 0.75, 0.25, 0.75, 0.375, 0.75, 0.125, 0.5, 0.25, 0.5, 0.25, 0.5, 0.125, 0.5, 0.125, 0.625, 0.125, 0.5, 0.125, 0.5, 0.125, 0.625, 0.25, 0.5, 0.375, 0.5, 0.375, 0.5, 0.25, 0.5, 0.25, 0.75, 0.125, 0.75, 0.125, 0.75, 0.25, 0.75, 0.375, 0.625, 0.375, 0.75, 0.375, 0.75, 0.375, 0.625, 0.125, 0.75, 0.125, 0.625, 0.125, 0.625, 0.125, 0.75, 0.375, 0.5, 0.375, 0.625, 0.375, 0.625, 0.375, 0.5, 0.375, 0.75, 0.25, 0.75, 0.25, 0.75, 0.375, 0.75, 0.375, 0.75, 0.25, 0.75, 0.25, 0.75, 0.375, 0.75, 0.375, 0.5, 0.375, 0.625, 0.375, 0.625, 0.375, 0.5, 0.125, 0.75, 0.125, 0.625, 0.125, 0.625, 0.125, 0.75, 0.375, 0.625, 0.375, 0.75, 0.375, 0.75, 0.375, 0.625, 0.25, 0.75, 0.125, 0.75, 0.125, 0.75, 0.25, 0.75, 0.25, 0.5, 0.375, 0.5, 0.375, 0.5, 0.25, 0.5, 0.125, 0.625, 0.125, 0.5, 0.125, 0.5, 0.125, 0.625, 0.125, 0.5, 0.25, 0.5, 0.25, 0.5, 0.125, 0.5, 0.375, 0.625, 0.375, 0.5, 0.375, 0.5, 0.375, 0.625, 0.375, 0.625, 0.375, 0.5, 0.375, 0.5, 0.375, 0.625, 0.375, 0.625, 0.375, 0.5, 0.375, 0.5, 0.375, 0.625, 0.375, 0.625, 0.375, 0.5, 0.375, 0.5, 0.375, 0.625, 0.375, 0.625, 0.375, 0.5, 0.375, 0.5, 0.375, 0.625, 0.375, 0.625, 0.375, 0.5, 0.375, 0.5, 0.375, 0.625, 0.375, 0.625, 0.375, 0.5, 0.375, 0.5, 0.375, 0.625, 0.125, 0.625, 0.125, 0.75, 0.125, 0.75, 0.125, 0.625, 0.125, 0.625, 0.125, 0.75, 0.125, 0.75, 0.125, 0.625, 0.125, 0.625, 0.125, 0.75, 0.125, 0.75, 0.125, 0.625, 0.125, 0.625, 0.125, 0.75, 0.125, 0.75, 0.125, 0.625, 0.125, 0.625, 0.125, 0.75, 0.125, 0.75, 0.125, 0.625, 0.125, 0.625, 0.125, 0.75, 0.125, 0.75, 0.125, 0.625, 0.125, 0.625, 0.125, 0.75, 0.125, 0.75, 0.125, 0.625, 0.125, 0.625, 0.125, 0.75, 0.125, 0.75, 0.125, 0.625, 0.125, 0.625, 0.125, 0.75, 0.125, 0.75, 0.125, 0.625, 0.125, 0.625, 0.125, 0.75, 0.125, 0.75, 0.125, 0.625, 0.125, 0.625, 0.125, 0.75, 0.125, 0.75, 0.125, 0.625, 0.125, 0.625, 0.125, 0.75, 0.125, 0.75, 0.125, 0.625, 0.125, 0.625, 0.125, 0.75, 0.125, 0.75, 0.125, 0.625, 0.125, 0.625, 0.125, 0.75, 0.125, 0.75, 0.125, 0.625, 0.125, 0.625, 0.125, 0.75, 0.125, 0.75, 0.125, 0.625, 0.375, 0.75, 0.375, 0.625, 0.375, 0.625, 0.375, 0.75, 0.375, 0.75, 0.375, 0.625, 0.375, 0.625, 0.375, 0.75, 0.375, 0.75, 0.375, 0.625, 0.375, 0.625, 0.375, 0.75, 0.375, 0.75, 0.375, 0.625, 0.375, 0.625, 0.375, 0.75, 0.375, 0.75, 0.375, 0.625, 0.375, 0.625, 0.375, 0.75, 0.375, 0.75, 0.375, 0.625, 0.375, 0.625, 0.375, 0.75, 0.375, 0.75, 0.375, 0.625, 0.375, 0.625, 0.375, 0.75, 0.375, 0.75, 0.375, 0.625, 0.375, 0.625, 0.375, 0.75, 0.375, 0.75, 0.375, 0.625, 0.375, 0.625, 0.375, 0.75, 0.375, 0.75, 0.375, 0.625, 0.375, 0.625, 0.375, 0.75, 0.375, 0.75, 0.375, 0.625, 0.375, 0.625, 0.375, 0.75, 0.375, 0.75, 0.375, 0.625, 0.375, 0.625, 0.375, 0.75, 0.375, 0.75, 0.375, 0.625, 0.375, 0.625, 0.375, 0.75, 0.375, 0.75, 0.375, 0.625, 0.375, 0.625, 0.375, 0.75, 0.375, 0.75, 0.375, 0.625, 0.375, 0.625, 0.375, 0.75, 0.125, 0.5, 0.125, 0.625, 0.125, 0.625, 0.125, 0.5, 0.125, 0.5, 0.125, 0.625, 0.125, 0.625, 0.125, 0.5, 0.125, 0.5, 0.125, 0.625, 0.125, 0.625, 0.125, 0.5, 0.125, 0.5, 0.125, 0.625, 0.125, 0.625, 0.125, 0.5, 0.125, 0.5, 0.125, 0.625, 0.125, 0.625, 0.125, 0.5, 0.125, 0.5, 0.125, 0.625, 0.125, 0.625, 0.125, 0.5, 0.125, 0.5, 0.125, 0.625, 0.125, 0.625, 0.125, 0.5, 0.125, 0.5, 0.125, 0.625, 0.125, 0.625, 0.125, 0.5, 0.125, 0.5, 0.125, 0.625, 0.125, 0.625, 0.125, 0.5, 0.125, 0.5, 0.125, 0.625, 0.125, 0.625, 0.125, 0.5, 0.125, 0.5, 0.125, 0.625, 0.125, 0.625, 0.125, 0.5, 0.125, 0.5, 0.125, 0.625, 0.125, 0.625, 0.125, 0.5, 0.125, 0.5, 0.125, 0.625, 0.125, 0.625, 0.125, 0.5, 0.125, 0.5, 0.125, 0.625, 0.125, 0.625, 0.125, 0.5, 0.125, 0.5, 0.125, 0.625, 0.125, 0.625, 0.125, 0.5, 0.25, 0.5, 0.125, 0.5, 0.125, 0.5, 0.25, 0.5, 0.25, 0.5, 0.125, 0.5, 0.125, 0.5, 0.25, 0.5, 0.25, 0.5, 0.125, 0.5, 0.125, 0.5, 0.25, 0.5, 0.25, 0.5, 0.125, 0.5, 0.125, 0.5, 0.25, 0.5, 0.25, 0.5, 0.125, 0.5, 0.125, 0.5, 0.25, 0.5, 0.25, 0.5, 0.125, 0.5, 0.125, 0.5, 0.25, 0.5, 0.25, 0.5, 0.125, 0.5, 0.125, 0.5, 0.25, 0.5, 0.25, 0.5, 0.125, 0.5, 0.125, 0.5, 0.25, 0.5, 0.25, 0.5, 0.125, 0.5, 0.125, 0.5, 0.25, 0.5, 0.25, 0.5, 0.125, 0.5, 0.125, 0.5, 0.25, 0.5, 0.25, 0.5, 0.125, 0.5, 0.125, 0.5, 0.25, 0.5, 0.25, 0.5, 0.125, 0.5, 0.125, 0.5, 0.25, 0.5, 0.25, 0.5, 0.125, 0.5, 0.125, 0.5, 0.25, 0.5, 0.25, 0.5, 0.125, 0.5, 0.125, 0.5, 0.25, 0.5, 0.25, 0.5, 0.125, 0.5, 0.125, 0.5, 0.25, 0.5, 0.125, 0.75, 0.25, 0.75, 0.25, 0.75, 0.125, 0.75, 0.125, 0.75, 0.25, 0.75, 0.25, 0.75, 0.125, 0.75, 0.125, 0.75, 0.25, 0.75, 0.25, 0.75, 0.125, 0.75, 0.125, 0.75, 0.25, 0.75, 0.25, 0.75, 0.125, 0.75, 0.125, 0.75, 0.25, 0.75, 0.25, 0.75, 0.125, 0.75, 0.125, 0.75, 0.25, 0.75, 0.25, 0.75, 0.125, 0.75, 0.125, 0.75, 0.25, 0.75, 0.25, 0.75, 0.125, 0.75, 0.125, 0.75, 0.25, 0.75, 0.25, 0.75, 0.125, 0.75, 0.125, 0.75, 0.25, 0.75, 0.25, 0.75, 0.125, 0.75, 0.125, 0.75, 0.25, 0.75, 0.25, 0.75, 0.125, 0.75, 0.125, 0.75, 0.25, 0.75, 0.25, 0.75, 0.125, 0.75, 0.125, 0.75, 0.25, 0.75, 0.25, 0.75, 0.125, 0.75, 0.125, 0.75, 0.25, 0.75, 0.25, 0.75, 0.125, 0.75, 0.125, 0.75, 0.25, 0.75, 0.25, 0.75, 0.125, 0.75, 0.125, 0.75, 0.25, 0.75, 0.25, 0.75, 0.125, 0.75, 0.125, 0.75, 0.25, 0.75, 0.25, 0.75, 0.125, 0.75, 0.375, 0.625, 0.375, 0.5, 0.375, 0.5, 0.375, 0.625, 0.125, 0.5, 0.125, 0.625, 0.125, 0.625, 0.125, 0.5, 0.25, 0.75, 0.375, 0.75, 0.375, 0.75, 0.25, 0.75, 0.25, 0.75, 0.375, 0.75, 0.375, 0.75, 0.25, 0.75, 0.25, 0.75, 0.375, 0.75, 0.375, 0.75, 0.25, 0.75, 0.25, 0.75, 0.375, 0.75, 0.375, 0.75, 0.25, 0.75, 0.25, 0.75, 0.375, 0.75, 0.375, 0.75, 0.25, 0.75, 0.25, 0.75, 0.375, 0.75, 0.375, 0.75, 0.25, 0.75, 0.25, 0.75, 0.375, 0.75, 0.375, 0.75, 0.25, 0.75, 0.25, 0.75, 0.375, 0.75, 0.375, 0.75, 0.25, 0.75, 0.25, 0.75, 0.375, 0.75, 0.375, 0.75, 0.25, 0.75, 0.25, 0.75, 0.375, 0.75, 0.375, 0.75, 0.25, 0.75, 0.25, 0.75, 0.375, 0.75, 0.375, 0.75, 0.25, 0.75, 0.25, 0.75, 0.375, 0.75, 0.375, 0.75, 0.25, 0.75, 0.25, 0.75, 0.375, 0.75, 0.375, 0.75, 0.25, 0.75, 0.25, 0.75, 0.375, 0.75, 0.375, 0.75, 0.25, 0.75, 0.25, 0.75, 0.375, 0.75, 0.375, 0.75, 0.25, 0.75, 0.25, 0.75, 0.375, 0.75, 0.375, 0.75, 0.25, 0.75, 0.375, 0.5, 0.25, 0.5, 0.25, 0.5, 0.375, 0.5, 0.375, 0.5, 0.25, 0.5, 0.25, 0.5, 0.375, 0.5, 0.375, 0.5, 0.25, 0.5, 0.25, 0.5, 0.375, 0.5, 0.375, 0.5, 0.25, 0.5, 0.25, 0.5, 0.375, 0.5, 0.375, 0.5, 0.25, 0.5, 0.25, 0.5, 0.375, 0.5, 0.375, 0.5, 0.25, 0.5, 0.25, 0.5, 0.375, 0.5, 0.375, 0.5, 0.25, 0.5, 0.25, 0.5, 0.375, 0.5, 0.375, 0.5, 0.25, 0.5, 0.25, 0.5, 0.375, 0.5, 0.375, 0.5, 0.25, 0.5, 0.25, 0.5, 0.375, 0.5, 0.375, 0.5, 0.25, 0.5, 0.25, 0.5, 0.375, 0.5, 0.375, 0.5, 0.25, 0.5, 0.25, 0.5, 0.375, 0.5, 0.375, 0.5, 0.25, 0.5, 0.25, 0.5, 0.375, 0.5, 0.375, 0.5, 0.25, 0.5, 0.25, 0.5, 0.375, 0.5, 0.375, 0.5, 0.25, 0.5, 0.25, 0.5, 0.375, 0.5, 0.375, 0.5, 0.25, 0.5, 0.25, 0.5, 0.375, 0.5, 0.375, 0.75, 0.375, 0.625, 0.375, 0.625, 0.375, 0.75, 0.375, 0.5, 0.25, 0.5, 0.25, 0.5, 0.375, 0.5, 0.25, 0.5, 0.125, 0.5, 0.125, 0.5, 0.25, 0.5, 0.125, 0.625, 0.125, 0.75, 0.125, 0.75, 0.125, 0.625, 0.375, 0.5, 0.25, 0.5, 0.25, 0.5, 0.375, 0.5, 0.25, 0.75, 0.375, 0.75, 0.375, 0.75, 0.25, 0.75, 0.125, 0.75, 0.25, 0.75, 0.25, 0.75, 0.125, 0.75, 0.25, 0.5, 0.125, 0.5, 0.125, 0.5, 0.25, 0.5, 0.125, 0.5, 0.125, 0.625, 0.125, 0.625, 0.125, 0.5, 0.375, 0.75, 0.375, 0.625, 0.375, 0.625, 0.375, 0.75, 0.125, 0.625, 0.125, 0.75, 0.125, 0.75, 0.125, 0.625, 0.375, 0.625, 0.375, 0.5, 0.375, 0.5, 0.375, 0.625, 0.375, 0.625, 0.375, 0.5, 0.375, 0.5, 0.375, 0.625, 0.125, 0.625, 0.125, 0.75, 0.125, 0.75, 0.125, 0.625, 0.375, 0.75, 0.375, 0.625, 0.375, 0.625, 0.375, 0.75, 0.125, 0.5, 0.125, 0.625, 0.125, 0.625, 0.125, 0.5, 0.25, 0.5, 0.125, 0.5, 0.125, 0.5, 0.25, 0.5, 0.125, 0.75, 0.25, 0.75, 0.25, 0.75, 0.125, 0.75, 0.25, 0.75, 0.375, 0.75, 0.375, 0.75, 0.25, 0.75, 0.375, 0.5, 0.25, 0.5, 0.25, 0.5, 0.375, 0.5, 0.2694, 0.75, 0.3556, 0.75, 0.366, 0.75, 0.259, 0.75, 0.125, 0.6444, 0.125, 0.7306, 0.125, 0.741, 0.125, 0.634, 0.2306, 0.5, 0.1444, 0.5, 0.134, 0.5, 0.241, 0.5, 0.375, 0.6056, 0.375, 0.5194, 0.375, 0.509, 0.375, 0.616, 0.375, 0.616, 0.375, 0.509, 0.375, 0.5068, 0.375, 0.6182, 0.259, 0.75, 0.366, 0.75, 0.3682, 0.75, 0.2568, 0.75, 0.241, 0.5, 0.134, 0.5, 0.1318, 0.5, 0.2432, 0.5, 0.125, 0.634, 0.125, 0.741, 0.125, 0.7432, 0.125, 0.6318, 0.375, 0.6182, 0.375, 0.5068, 0.375, 0.5404, 0.375, 0.5846, 0.2568, 0.75, 0.3682, 0.75, 0.3346, 0.75, 0.2904, 0.75, 0.2432, 0.5, 0.1318, 0.5, 0.1654, 0.5, 0.2096, 0.5, 0.125, 0.6318, 0.125, 0.7432, 0.125, 0.7096, 0.125, 0.6654, 0.125, 0.625, 0.125, 0.75, 0.125, 0.75, 0.125, 0.625, 0.25, 0.5, 0.125, 0.5, 0.125, 0.5, 0.25, 0.5, 0.375, 0.5, 0.25, 0.5, 0.25, 0.5, 0.375, 0.5, 0.375, 0.75, 0.375, 0.625, 0.375, 0.625, 0.375, 0.75, 0.25, 0.75, 0.375, 0.75, 0.375, 0.75, 0.25, 0.75, 0.125, 0.5, 0.125, 0.625, 0.125, 0.625, 0.125, 0.5, 0.375, 0.625, 0.375, 0.5, 0.375, 0.5, 0.375, 0.625, 0.125, 0.75, 0.25, 0.75, 0.25, 0.75, 0.125, 0.75, 0.125, 0.625, 0.125, 0.75, 0.125, 0.75, 0.125, 0.625, 0.25, 0.5, 0.125, 0.5, 0.125, 0.5, 0.25, 0.5, 0.375, 0.5, 0.25, 0.5, 0.25, 0.5, 0.375, 0.5, 0.375, 0.75, 0.375, 0.625, 0.375, 0.625, 0.375, 0.75, 0.25, 0.75, 0.375, 0.75, 0.375, 0.75, 0.25, 0.75, 0.125, 0.5, 0.125, 0.625, 0.125, 0.625, 0.125, 0.5, 0.375, 0.625, 0.375, 0.5, 0.375, 0.5, 0.375, 0.625, 0.125, 0.75, 0.25, 0.75, 0.25, 0.75, 0.125, 0.75, 0.125, 0.75, 0.25, 0.75, 0.25, 0.75, 0.125, 0.75, 0.375, 0.625, 0.375, 0.5, 0.375, 0.5, 0.375, 0.625, 0.125, 0.5, 0.125, 0.625, 0.125, 0.625, 0.125, 0.5, 0.25, 0.75, 0.375, 0.75, 0.375, 0.75, 0.25, 0.75, 0.375, 0.75, 0.375, 0.625, 0.375, 0.625, 0.375, 0.75, 0.375, 0.5, 0.25, 0.5, 0.25, 0.5, 0.375, 0.5, 0.25, 0.5, 0.125, 0.5, 0.125, 0.5, 0.25, 0.5, 0.125, 0.625, 0.125, 0.75, 0.125, 0.75, 0.125, 0.625, 0.375, 0.625, 0.375, 0.5, 0.375, 0.5, 0.375, 0.625, 0.25, 0.75, 0.375, 0.75, 0.375, 0.75, 0.25, 0.75, 0.25, 0.5, 0.125, 0.5, 0.125, 0.5, 0.25, 0.5, 0.125, 0.625, 0.125, 0.75, 0.125, 0.75, 0.125, 0.625, 0.25, 0.75, 0.375, 0.75, 0.375, 0.75, 0.25, 0.75, 0.125, 0.625, 0.125, 0.75, 0.125, 0.75, 0.125, 0.625, 0.25, 0.5, 0.125, 0.5, 0.125, 0.5, 0.25, 0.5, 0.375, 0.625, 0.375, 0.5, 0.375, 0.5, 0.375, 0.625, 0.375, 0.625, 0.375, 0.5, 0.375, 0.5, 0.375, 0.625, 0.25, 0.75, 0.375, 0.75, 0.375, 0.75, 0.25, 0.75, 0.25, 0.5, 0.125, 0.5, 0.125, 0.5, 0.25, 0.5, 0.125, 0.625, 0.125, 0.75, 0.125, 0.75, 0.125, 0.625, 0.375, 0.625, 0.375, 0.5, 0.375, 0.5, 0.375, 0.625, 0.25, 0.75, 0.375, 0.75, 0.375, 0.75, 0.25, 0.75, 0.25, 0.5, 0.125, 0.5, 0.125, 0.5, 0.25, 0.5, 0.125, 0.625, 0.125, 0.75, 0.125, 0.75, 0.125, 0.625, 0.375, 0.625, 0.375, 0.5, 0.375, 0.5, 0.375, 0.625, 0.25, 0.75, 0.375, 0.75, 0.375, 0.75, 0.25, 0.75, 0.25, 0.5, 0.125, 0.5, 0.125, 0.5, 0.25, 0.5, 0.125, 0.625, 0.125, 0.75, 0.125, 0.75, 0.125, 0.625, 0.2917, 0.6667, 0.2917, 0.5417, 0.375, 0.5, 0.375, 0.625, 0.125, 0.75, 0.125, 0.625, 0.2083, 0.5833, 0.2083, 0.7083, 0.2083, 0.7083, 0.2083, 0.5833, 0.2917, 0.5417, 0.2917, 0.6667, 0.25, 0.5, 0.2917, 0.5417, 0.2083, 0.5833, 0.125, 0.5, 0.375, 0.75, 0.25, 0.75, 0.2083, 0.7083, 0.2917, 0.6667, 0.3556, 0.75, 0.2694, 0.75, 0.25, 0.75, 0.375, 0.75, 0.125, 0.7306, 0.125, 0.6444, 0.125, 0.625, 0.125, 0.75, 0.375, 0.5194, 0.375, 0.6056, 0.375, 0.625, 0.375, 0.5, 0.1444, 0.5, 0.2306, 0.5, 0.25, 0.5, 0.125, 0.5, 0.2694, 0.75, 0.259, 0.75, 0.25, 0.75, 0.25, 0.75, 0.125, 0.741, 0.125, 0.7306, 0.125, 0.75, 0.125, 0.75, 0.366, 0.75, 0.3556, 0.75, 0.375, 0.75, 0.375, 0.75, 0.125, 0.6444, 0.125, 0.634, 0.125, 0.625, 0.125, 0.625, 0.134, 0.5, 0.1444, 0.5, 0.125, 0.5, 0.125, 0.5, 0.2306, 0.5, 0.241, 0.5, 0.25, 0.5, 0.25, 0.5, 0.375, 0.509, 0.375, 0.5194, 0.375, 0.5, 0.375, 0.5, 0.375, 0.6056, 0.375, 0.616, 0.375, 0.625, 0.375, 0.625, 0.375, 0.616, 0.375, 0.6182, 0.375, 0.625, 0.375, 0.625, 0.375, 0.5068, 0.375, 0.509, 0.375, 0.5, 0.375, 0.5, 0.259, 0.75, 0.2568, 0.75, 0.25, 0.75, 0.25, 0.75, 0.3682, 0.75, 0.366, 0.75, 0.375, 0.75, 0.375, 0.75, 0.241, 0.5, 0.2432, 0.5, 0.25, 0.5, 0.25, 0.5, 0.1318, 0.5, 0.134, 0.5, 0.125, 0.5, 0.125, 0.5, 0.125, 0.634, 0.125, 0.6318, 0.125, 0.625, 0.125, 0.625, 0.125, 0.7432, 0.125, 0.741, 0.125, 0.75, 0.125, 0.75, 0.2904, 0.75, 0.3346, 0.75, 0.375, 0.75, 0.25, 0.75, 0.125, 0.6654, 0.125, 0.7096, 0.125, 0.75, 0.125, 0.625, 0.375, 0.5846, 0.375, 0.5404, 0.375, 0.5, 0.375, 0.625, 0.2096, 0.5, 0.1654, 0.5, 0.125, 0.5, 0.25, 0.5, 0.375, 0.6182, 0.375, 0.5846, 0.375, 0.625, 0.375, 0.625, 0.375, 0.5404, 0.375, 0.5068, 0.375, 0.5, 0.375, 0.5, 0.2568, 0.75, 0.2904, 0.75, 0.25, 0.75, 0.25, 0.75, 0.3346, 0.75, 0.3682, 0.75, 0.375, 0.75, 0.375, 0.75, 0.2432, 0.5, 0.2096, 0.5, 0.25, 0.5, 0.25, 0.5, 0.1654, 0.5, 0.1318, 0.5, 0.125, 0.5, 0.125, 0.5, 0.125, 0.6318, 0.125, 0.6654, 0.125, 0.625, 0.125, 0.625, 0.125, 0.7096, 0.125, 0.7432, 0.125, 0.75, 0.125, 0.75, 0.5908, 0.125, 0.625, 0.125, 0.625, 0.25, 0.5908, 0.25, 0.5908, 0.375, 0.625, 0.375, 0.625, 0.5, 0.5908, 0.5, 0.5908, 0.625, 0.625, 0.625, 0.625, 0.75, 0.5908, 0.75, 0.5908, 0.875, 0.625, 0.875, 0.625, 1.0, 0.5908, 1.0, 0.25, 0.625, 0.375, 0.625, 0.375, 0.75, 0.25, 0.75, 0.75, 0.625, 0.875, 0.625, 0.875, 0.75, 0.75, 0.75, 0.4375, 0.875, 0.5, 0.875, 0.5, 1.0, 0.4375, 1.0, 0.4375, 0.625, 0.5, 0.625, 0.5, 0.75, 0.4375, 0.75, 0.4375, 0.375, 0.5, 0.375, 0.5, 0.5, 0.4375, 0.5, 0.4375, 0.125, 0.5, 0.125, 0.5, 0.25, 0.4375, 0.25, 0.5, 0.875, 0.5229, 0.875, 0.5229, 1.0, 0.5, 1.0, 0.5, 0.625, 0.5229, 0.625, 0.5229, 0.75, 0.5, 0.75, 0.5, 0.375, 0.5229, 0.375, 0.5229, 0.5, 0.5, 0.5, 0.5, 0.125, 0.5229, 0.125, 0.5229, 0.25, 0.5, 0.25, 0.5485, 0.875, 0.574, 0.875, 0.574, 1.0, 0.5485, 1.0, 0.5485, 0.625, 0.574, 0.625, 0.574, 0.75, 0.5485, 0.75, 0.5485, 0.375, 0.574, 0.375, 0.574, 0.5, 0.5485, 0.5, 0.5485, 0.125, 0.574, 0.125, 0.574, 0.25, 0.5485, 0.25, 0.5229, 0.125, 0.5485, 0.125, 0.5485, 0.25, 0.5229, 0.25, 0.5229, 0.375, 0.5485, 0.375, 0.5485, 0.5, 0.5229, 0.5, 0.5229, 0.625, 0.5485, 0.625, 0.5485, 0.75, 0.5229, 0.75, 0.5229, 0.875, 0.5485, 0.875, 0.5485, 1.0, 0.5229, 1.0, 0.4063, 0.125, 0.4375, 0.125, 0.4375, 0.25, 0.4062, 0.25, 0.4062, 0.375, 0.4375, 0.375, 0.4375, 0.5, 0.4062, 0.5, 0.4062, 0.625, 0.4375, 0.625, 0.4375, 0.75, 0.4062, 0.75, 0.4062, 0.875, 0.4375, 0.875, 0.4375, 1.0, 0.4062, 1.0, 0.375, 0.875, 0.4062, 0.875, 0.4062, 1.0, 0.375, 1.0, 0.375, 0.625, 0.4062, 0.625, 0.4062, 0.75, 0.375, 0.75, 0.375, 0.375, 0.4062, 0.375, 0.4062, 0.5, 0.375, 0.5, 0.375, 0.125, 0.4063, 0.125, 0.4062, 0.25, 0.375, 0.25, 0.375, 0.25, 0.4062, 0.25, 0.4062, 0.375, 0.375, 0.375, 0.375, 0.75, 0.4062, 0.75, 0.4062, 0.875, 0.375, 0.875, 0.4062, 0.75, 0.4375, 0.75, 0.4375, 0.875, 0.4062, 0.875, 0.4062, 0.25, 0.4375, 0.25, 0.4375, 0.375, 0.4062, 0.375, 0.5229, 0.75, 0.5485, 0.75, 0.5485, 0.875, 0.5229, 0.875, 0.5229, 0.25, 0.5485, 0.25, 0.5485, 0.375, 0.5229, 0.375, 0.5485, 0.25, 0.574, 0.25, 0.574, 0.375, 0.5485, 0.375, 0.5485, 0.75, 0.574, 0.75, 0.574, 0.875, 0.5485, 0.875, 0.5, 0.25, 0.5229, 0.25, 0.5229, 0.375, 0.5, 0.375, 0.5, 0.75, 0.5229, 0.75, 0.5229, 0.875, 0.5, 0.875, 0.4375, 0.25, 0.5, 0.25, 0.5, 0.375, 0.4375, 0.375, 0.4375, 0.75, 0.5, 0.75, 0.5, 0.875, 0.4375, 0.875, 0.625, 0.625, 0.75, 0.625, 0.75, 0.75, 0.625, 0.75, 0.125, 0.625, 0.25, 0.625, 0.25, 0.75, 0.125, 0.75, 0.5908, 0.75, 0.625, 0.75, 0.625, 0.875, 0.5908, 0.875, 0.5908, 0.25, 0.625, 0.25, 0.625, 0.375, 0.5908, 0.375, 0.125, 0.5, 0.25, 0.5, 0.25, 0.625, 0.125, 0.625, 0.625, 0.5, 0.75, 0.5, 0.75, 0.625, 0.625, 0.625, 0.375, 0.0, 0.4062, 0.0, 0.4063, 0.125, 0.375, 0.125, 0.375, 0.5, 0.4062, 0.5, 0.4062, 0.625, 0.375, 0.625, 0.4062, 0.5, 0.4375, 0.5, 0.4375, 0.625, 0.4062, 0.625, 0.4062, 0.0, 0.4375, 0.0, 0.4375, 0.125, 0.4063, 0.125, 0.5229, 0.5, 0.5485, 0.5, 0.5485, 0.625, 0.5229, 0.625, 0.5229, 0.0, 0.5485, 0.0, 0.5485, 0.125, 0.5229, 0.125, 0.5485, 0.0, 0.574, 0.0, 0.574, 0.125, 0.5485, 0.125, 0.5485, 0.5, 0.574, 0.5, 0.574, 0.625, 0.5485, 0.625, 0.5, 0.0, 0.5229, 0.0, 0.5229, 0.125, 0.5, 0.125, 0.5, 0.5, 0.5229, 0.5, 0.5229, 0.625, 0.5, 0.625, 0.4375, 0.0, 0.5, 0.0, 0.5, 0.125, 0.4375, 0.125, 0.4375, 0.5, 0.5, 0.5, 0.5, 0.625, 0.4375, 0.625, 0.75, 0.5, 0.875, 0.5, 0.875, 0.625, 0.75, 0.625, 0.25, 0.5, 0.375, 0.5, 0.375, 0.625, 0.25, 0.625, 0.5908, 0.5, 0.625, 0.5, 0.625, 0.625, 0.5908, 0.625, 0.5908, 0.0, 0.625, 0.0, 0.625, 0.125, 0.5908, 0.125, 0.574, 0.0, 0.5908, 0.0, 0.5908, 0.125, 0.574, 0.125, 0.574, 0.5, 0.5908, 0.5, 0.5908, 0.625, 0.574, 0.625, 0.574, 0.25, 0.5908, 0.25, 0.5908, 0.375, 0.574, 0.375, 0.574, 0.75, 0.5908, 0.75, 0.5908, 0.875, 0.574, 0.875, 0.574, 0.875, 0.5908, 0.875, 0.5908, 1.0, 0.574, 1.0, 0.574, 0.625, 0.5908, 0.625, 0.5908, 0.75, 0.574, 0.75, 0.574, 0.375, 0.5908, 0.375, 0.5908, 0.5, 0.574, 0.5, 0.574, 0.125, 0.5908, 0.125, 0.5908, 0.25, 0.574, 0.25])
me_cube.materials.append(mat_material)
me_cube.materials.append(mat_material_001)
me_cube.use_mirror_vertex_groups = False
me_cube.update()

# ---- objects
ob_staff = bpy.data.objects.new('Staff', me_cube)

# ---- transforms, parenting, visibility, modifiers, constraints
ob_staff.location = (0.0, 0.0, 0.0)
ob_staff.rotation_euler = (0.0, -0.0, -1.12)
ob_staff.scale = (3.086, 3.086, 3.086)
ob_staff.lock_rotations_4d = False
ob_staff.empty_display_type = 'ARROWS'
ob_staff.lineart.crease_threshold = 0.0

# ---- collection membership
col_collection.objects.link(ob_staff)

# ---- scene / render settings (as saved in the file)
scene.frame_start = 1; scene.frame_end = 250; scene.frame_set(1)
scene.render.engine = 'BLENDER_EEVEE_NEXT'
scene.cycles.sampling_pattern = 'TABULATED_SOBOL'
bpy.context.view_layer.update()

# ---- added for rendering (the .blend has no active camera and no usable light): camera, sun
cam_auto = bpy.data.cameras.new('AutoCamera')
cam_auto.lens = 50.0
cam_auto.sensor_width = 36.0
cam_auto.clip_end = 1000.0
ob_auto_camera = bpy.data.objects.new('AutoCamera', cam_auto)
scene.collection.objects.link(ob_auto_camera)
ob_auto_camera.location = (1.53142, -1.83771, 1.96647)
ob_auto_camera.rotation_euler = (1.09748, -7.21219e-08, 0.694738)
scene.camera = ob_auto_camera
light_auto_sun = bpy.data.lights.new('AutoSun', 'SUN')
light_auto_sun.energy = 3.0
light_auto_sun.angle = 0.0523599
ob_auto_sun = bpy.data.objects.new('AutoSun', light_auto_sun)
scene.collection.objects.link(ob_auto_sun)
ob_auto_sun.rotation_euler = (0.872665, 0.174533, 0.523599)
bpy.context.view_layer.update()
